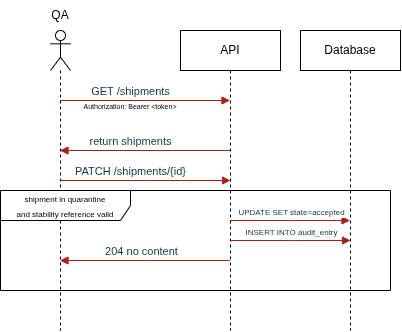

The diagram above was exported from draw.io. Its source (the exported page's mxGraphModel, read from the mxfile embedded in the PNG):
<mxGraphModel dx="661" dy="401" grid="1" gridSize="10" guides="1" tooltips="1" connect="1" arrows="1" fold="1" page="1" pageScale="1" pageWidth="850" pageHeight="1100" background="light-dark(#ffffff, #121212)" math="0" shadow="0">
  <root>
    <mxCell id="0" />
    <mxCell id="1" parent="0" />
    <mxCell id="IPX-T_99Rxn8knz1-nAI-3" parent="1" style="shape=umlLifeline;perimeter=lifelinePerimeter;whiteSpace=wrap;html=1;container=1;dropTarget=0;collapsible=0;recursiveResize=0;outlineConnect=0;portConstraint=eastwest;newEdgeStyle={&quot;edgeStyle&quot;:&quot;sequenceEdgeStyle&quot;,&quot;libavoidRouting&quot;:0,&quot;curved&quot;:0,&quot;rounded&quot;:0};" value="API" vertex="1">
      <mxGeometry height="300" width="100" x="360" y="80" as="geometry" />
    </mxCell>
    <mxCell id="IPX-T_99Rxn8knz1-nAI-4" parent="1" style="shape=umlLifeline;perimeter=lifelinePerimeter;whiteSpace=wrap;html=1;container=1;dropTarget=0;collapsible=0;recursiveResize=0;outlineConnect=0;portConstraint=eastwest;newEdgeStyle={&quot;edgeStyle&quot;:&quot;sequenceEdgeStyle&quot;,&quot;libavoidRouting&quot;:0,&quot;curved&quot;:0,&quot;rounded&quot;:0};" value="Database" vertex="1">
      <mxGeometry height="300" width="100" x="480" y="80" as="geometry" />
    </mxCell>
    <mxCell id="IPX-T_99Rxn8knz1-nAI-5" parent="1" style="shape=umlLifeline;perimeter=lifelinePerimeter;whiteSpace=wrap;html=1;container=1;dropTarget=0;collapsible=0;recursiveResize=0;outlineConnect=0;portConstraint=eastwest;newEdgeStyle={&quot;edgeStyle&quot;:&quot;sequenceEdgeStyle&quot;,&quot;libavoidRouting&quot;:0,&quot;curved&quot;:0,&quot;rounded&quot;:0};participant=umlActor;" value="" vertex="1">
      <mxGeometry height="300" width="20" x="230" y="80" as="geometry" />
    </mxCell>
    <mxCell id="IPX-T_99Rxn8knz1-nAI-6" parent="1" style="text;html=1;whiteSpace=wrap;strokeColor=none;fillColor=none;align=center;verticalAlign=middle;rounded=0;" value="QA" vertex="1">
      <mxGeometry height="30" width="60" x="210" y="50" as="geometry" />
    </mxCell>
    <mxCell id="IPX-T_99Rxn8knz1-nAI-7" edge="1" parent="1" source="IPX-T_99Rxn8knz1-nAI-5" style="html=1;verticalAlign=bottom;endArrow=block;edgeStyle=sequenceEdgeStyle;libavoidRouting=0;curved=0;rounded=0;strokeColor=#A8201A;fontColor=#143642;defaultLabelBackgroundColor=page;labelPadding=0 4;fillColor=#FAE5C7;" target="IPX-T_99Rxn8knz1-nAI-3" value="GET /shipments">
      <mxGeometry relative="1" width="80" x="-0.1765" as="geometry">
        <Array as="points">
          <mxPoint x="360" y="150" />
        </Array>
        <mxPoint x="270" y="170" as="sourcePoint" />
        <mxPoint x="350" y="170" as="targetPoint" />
      </mxGeometry>
    </mxCell>
    <mxCell id="IPX-T_99Rxn8knz1-nAI-8" edge="1" parent="1" source="IPX-T_99Rxn8knz1-nAI-3" style="html=1;verticalAlign=bottom;endArrow=block;edgeStyle=sequenceEdgeStyle;libavoidRouting=0;curved=0;rounded=0;strokeColor=#A8201A;fontColor=#143642;defaultLabelBackgroundColor=page;labelPadding=0 4;fillColor=#FAE5C7;" target="IPX-T_99Rxn8knz1-nAI-5" value="return shipments">
      <mxGeometry relative="1" width="80" x="0.1706" as="geometry">
        <Array as="points">
          <mxPoint x="239.7500000000001" y="200" />
        </Array>
        <mxPoint x="240" y="200" as="sourcePoint" />
        <mxPoint x="410" y="200" as="targetPoint" />
      </mxGeometry>
    </mxCell>
    <mxCell id="IPX-T_99Rxn8knz1-nAI-9" edge="1" parent="1" style="html=1;verticalAlign=bottom;endArrow=block;edgeStyle=sequenceEdgeStyle;libavoidRouting=0;curved=0;rounded=0;strokeColor=#A8201A;fontColor=#143642;defaultLabelBackgroundColor=page;labelPadding=0 4;fillColor=#FAE5C7;" value="PATCH /shipments/{id}">
      <mxGeometry relative="1" width="80" x="-0.1765" as="geometry">
        <Array as="points">
          <mxPoint x="325.0000000000001" y="230" />
        </Array>
        <mxPoint x="240" y="230" as="sourcePoint" />
        <mxPoint x="410" y="230" as="targetPoint" />
      </mxGeometry>
    </mxCell>
    <mxCell id="IPX-T_99Rxn8knz1-nAI-11" parent="1" style="shape=umlFrame;whiteSpace=wrap;html=1;pointerEvents=0;width=130;height=30;" value="&lt;font style=&quot;font-size: 8px;&quot;&gt;shipment in quarantine&lt;/font&gt;&lt;div&gt;&lt;font style=&quot;font-size: 8px;&quot;&gt;and stability reference valid&lt;/font&gt;&lt;/div&gt;" vertex="1">
      <mxGeometry height="100" width="390" x="180" y="240" as="geometry" />
    </mxCell>
    <mxCell id="IPX-T_99Rxn8knz1-nAI-12" edge="1" parent="1" source="IPX-T_99Rxn8knz1-nAI-3" style="html=1;verticalAlign=bottom;endArrow=block;edgeStyle=sequenceEdgeStyle;libavoidRouting=0;curved=0;rounded=0;strokeColor=#A8201A;fontColor=#143642;defaultLabelBackgroundColor=page;labelPadding=0 4;fillColor=#FAE5C7;" target="IPX-T_99Rxn8knz1-nAI-4" value="&lt;font style=&quot;font-size: 8px;&quot;&gt;UPDATE SET state=accepted&lt;/font&gt;">
      <mxGeometry relative="1" width="80" x="0.0083" as="geometry">
        <mxPoint x="1" as="offset" />
        <Array as="points">
          <mxPoint x="490" y="270" />
        </Array>
        <mxPoint x="425.5" y="290" as="sourcePoint" />
        <mxPoint x="505.5" y="290" as="targetPoint" />
      </mxGeometry>
    </mxCell>
    <mxCell id="IPX-T_99Rxn8knz1-nAI-14" edge="1" parent="1" source="IPX-T_99Rxn8knz1-nAI-3" style="html=1;verticalAlign=bottom;endArrow=block;edgeStyle=sequenceEdgeStyle;libavoidRouting=0;curved=0;rounded=0;strokeColor=#A8201A;fontColor=#143642;defaultLabelBackgroundColor=page;labelPadding=0 4;fillColor=#FAE5C7;" target="IPX-T_99Rxn8knz1-nAI-5" value="204 no content">
      <mxGeometry relative="1" width="80" x="0.0529" as="geometry">
        <mxPoint as="offset" />
        <Array as="points">
          <mxPoint x="274.75" y="310" />
        </Array>
        <mxPoint x="310" y="310" as="sourcePoint" />
        <mxPoint x="390" y="310" as="targetPoint" />
      </mxGeometry>
    </mxCell>
    <mxCell id="IPX-T_99Rxn8knz1-nAI-15" edge="1" parent="1" style="html=1;verticalAlign=bottom;endArrow=block;edgeStyle=sequenceEdgeStyle;libavoidRouting=0;curved=0;rounded=0;strokeColor=#A8201A;fontColor=#143642;defaultLabelBackgroundColor=page;labelPadding=0 4;fillColor=#FAE5C7;" value="&lt;font style=&quot;font-size: 8px;&quot;&gt;INSERT INTO audit_entry&lt;/font&gt;">
      <mxGeometry relative="1" width="80" x="0.0083" as="geometry">
        <mxPoint x="1" as="offset" />
        <Array as="points">
          <mxPoint x="470" y="290" />
        </Array>
        <mxPoint x="410" y="290" as="sourcePoint" />
        <mxPoint x="530" y="290" as="targetPoint" />
      </mxGeometry>
    </mxCell>
    <mxCell id="IPX-T_99Rxn8knz1-nAI-16" parent="1" style="text;html=1;whiteSpace=wrap;strokeColor=none;fillColor=none;align=center;verticalAlign=middle;rounded=0;" value="&lt;font style=&quot;font-size: 7px;&quot;&gt;Authorization: Bearer &amp;lt;token&amp;gt;&lt;/font&gt;" vertex="1">
      <mxGeometry height="30" width="100" x="260" y="140" as="geometry" />
    </mxCell>
  </root>
</mxGraphModel>